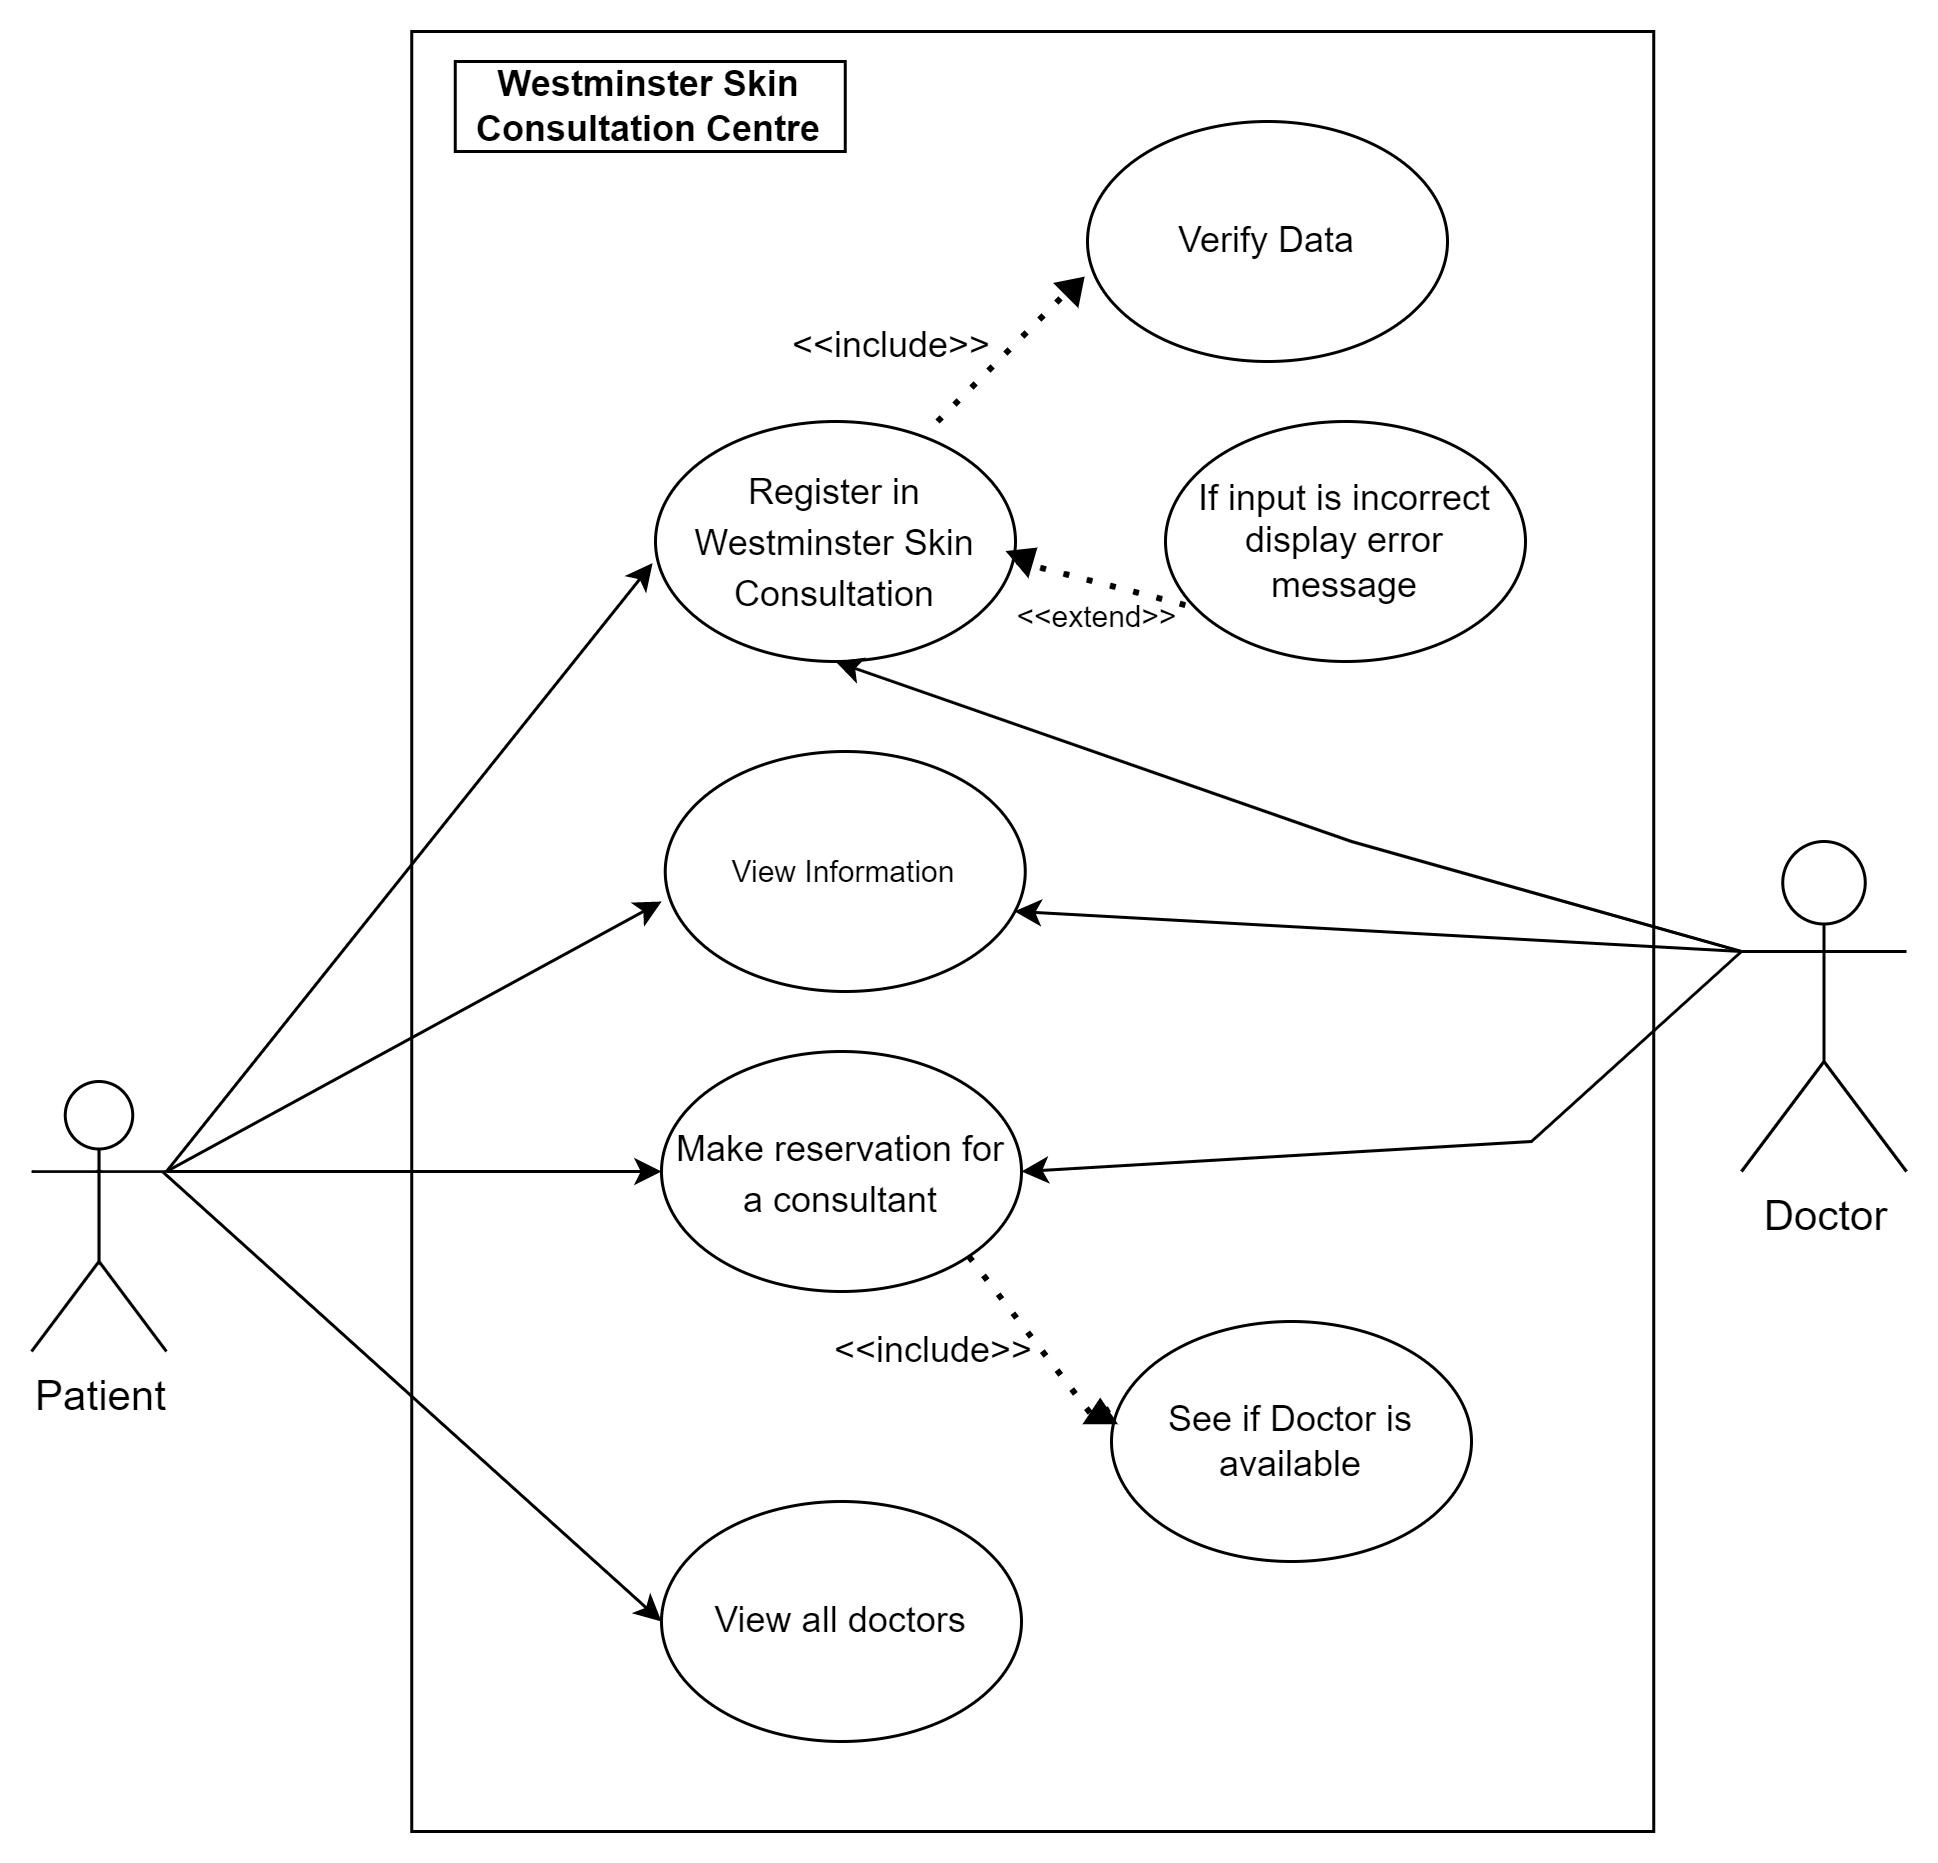

The diagram above was exported from draw.io. Its source (the exported page's mxGraphModel, read from the mxfile embedded in the PNG):
<mxGraphModel dx="1038" dy="649" grid="1" gridSize="10" guides="1" tooltips="1" connect="1" arrows="1" fold="1" page="1" pageScale="1" pageWidth="827" pageHeight="1169" math="0" shadow="0">
  <root>
    <mxCell id="0" />
    <mxCell id="1" parent="0" />
    <mxCell id="MjFWPrk2KQWE3Byjq5Gm-1" value="" style="rounded=0;whiteSpace=wrap;html=1;" parent="1" vertex="1">
      <mxGeometry x="186.75" y="50" width="414" height="600" as="geometry" />
    </mxCell>
    <mxCell id="MjFWPrk2KQWE3Byjq5Gm-2" value="&lt;font style=&quot;font-size: 14px;&quot;&gt;Patient&lt;/font&gt;" style="shape=umlActor;verticalLabelPosition=bottom;verticalAlign=top;html=1;outlineConnect=0;" parent="1" vertex="1">
      <mxGeometry x="60" y="400" width="45" height="90" as="geometry" />
    </mxCell>
    <mxCell id="MjFWPrk2KQWE3Byjq5Gm-3" value="&lt;font style=&quot;font-size: 14px;&quot;&gt;Doctor&lt;/font&gt;" style="shape=umlActor;verticalLabelPosition=bottom;verticalAlign=top;html=1;outlineConnect=0;" parent="1" vertex="1">
      <mxGeometry x="630" y="320" width="55" height="110" as="geometry" />
    </mxCell>
    <mxCell id="MjFWPrk2KQWE3Byjq5Gm-5" value="&lt;span style=&quot;font-size: 12px;&quot;&gt;Register in Westminster Skin Consultation&lt;/span&gt;" style="ellipse;whiteSpace=wrap;html=1;fontSize=14;" parent="1" vertex="1">
      <mxGeometry x="268" y="180" width="120" height="80" as="geometry" />
    </mxCell>
    <mxCell id="MjFWPrk2KQWE3Byjq5Gm-7" value="&lt;font style=&quot;font-size: 12px;&quot;&gt;Make reservation for a consultant&lt;br&gt;&lt;/font&gt;" style="ellipse;whiteSpace=wrap;html=1;fontSize=14;" parent="1" vertex="1">
      <mxGeometry x="270" y="390" width="120" height="80" as="geometry" />
    </mxCell>
    <mxCell id="MjFWPrk2KQWE3Byjq5Gm-8" value="" style="endArrow=classic;html=1;rounded=0;fontSize=12;entryX=-0.008;entryY=0.59;entryDx=0;entryDy=0;entryPerimeter=0;exitX=1;exitY=0.3333333333333333;exitDx=0;exitDy=0;exitPerimeter=0;" parent="1" source="MjFWPrk2KQWE3Byjq5Gm-2" target="MjFWPrk2KQWE3Byjq5Gm-5" edge="1">
      <mxGeometry width="50" height="50" relative="1" as="geometry">
        <mxPoint x="105" y="475" as="sourcePoint" />
        <mxPoint x="155" y="425" as="targetPoint" />
      </mxGeometry>
    </mxCell>
    <mxCell id="MjFWPrk2KQWE3Byjq5Gm-9" value="" style="endArrow=classic;html=1;rounded=0;fontSize=12;entryX=0;entryY=0.5;entryDx=0;entryDy=0;exitX=1;exitY=0.3333333333333333;exitDx=0;exitDy=0;exitPerimeter=0;" parent="1" source="MjFWPrk2KQWE3Byjq5Gm-2" target="MjFWPrk2KQWE3Byjq5Gm-7" edge="1">
      <mxGeometry width="50" height="50" relative="1" as="geometry">
        <mxPoint x="110" y="430" as="sourcePoint" />
        <mxPoint x="324.03999999999996" y="404.99999999999994" as="targetPoint" />
      </mxGeometry>
    </mxCell>
    <mxCell id="MjFWPrk2KQWE3Byjq5Gm-10" value="Verify Data" style="ellipse;whiteSpace=wrap;html=1;fontSize=12;" parent="1" vertex="1">
      <mxGeometry x="412" y="80" width="120" height="80" as="geometry" />
    </mxCell>
    <mxCell id="MjFWPrk2KQWE3Byjq5Gm-11" value="If input is incorrect display error message" style="ellipse;whiteSpace=wrap;html=1;fontSize=12;" parent="1" vertex="1">
      <mxGeometry x="438" y="180" width="120" height="80" as="geometry" />
    </mxCell>
    <mxCell id="MjFWPrk2KQWE3Byjq5Gm-14" value="" style="endArrow=none;dashed=1;html=1;dashPattern=1 3;strokeWidth=2;rounded=0;fontSize=12;" parent="1" edge="1">
      <mxGeometry width="50" height="50" relative="1" as="geometry">
        <mxPoint x="362" y="180" as="sourcePoint" />
        <mxPoint x="412" y="130" as="targetPoint" />
      </mxGeometry>
    </mxCell>
    <mxCell id="MjFWPrk2KQWE3Byjq5Gm-16" value="" style="endArrow=none;dashed=1;html=1;dashPattern=1 3;strokeWidth=2;rounded=0;fontSize=12;entryX=0.074;entryY=0.772;entryDx=0;entryDy=0;entryPerimeter=0;exitX=1.004;exitY=0.584;exitDx=0;exitDy=0;exitPerimeter=0;" parent="1" source="MjFWPrk2KQWE3Byjq5Gm-5" target="MjFWPrk2KQWE3Byjq5Gm-11" edge="1">
      <mxGeometry width="50" height="50" relative="1" as="geometry">
        <mxPoint x="387" y="230" as="sourcePoint" />
        <mxPoint x="437" y="180" as="targetPoint" />
      </mxGeometry>
    </mxCell>
    <mxCell id="MjFWPrk2KQWE3Byjq5Gm-17" value="" style="triangle;whiteSpace=wrap;html=1;fontSize=12;rotation=-45;fillColor=#000000;" parent="1" vertex="1">
      <mxGeometry x="404" y="130" width="7.5" height="10" as="geometry" />
    </mxCell>
    <mxCell id="MjFWPrk2KQWE3Byjq5Gm-20" value="" style="triangle;whiteSpace=wrap;html=1;fontSize=12;rotation=-40;fillColor=#000000;" parent="1" vertex="1">
      <mxGeometry x="388" y="220" width="7.5" height="10" as="geometry" />
    </mxCell>
    <mxCell id="MjFWPrk2KQWE3Byjq5Gm-21" value="View all doctors" style="ellipse;whiteSpace=wrap;html=1;fontSize=12;fillColor=#FFFFFF;strokeColor=#000000;" parent="1" vertex="1">
      <mxGeometry x="270" y="540" width="120" height="80" as="geometry" />
    </mxCell>
    <mxCell id="MjFWPrk2KQWE3Byjq5Gm-30" value="" style="endArrow=classic;html=1;rounded=0;fontSize=12;exitX=0.973;exitY=0.335;exitDx=0;exitDy=0;exitPerimeter=0;entryX=0;entryY=0.5;entryDx=0;entryDy=0;" parent="1" source="MjFWPrk2KQWE3Byjq5Gm-2" target="MjFWPrk2KQWE3Byjq5Gm-21" edge="1">
      <mxGeometry width="50" height="50" relative="1" as="geometry">
        <mxPoint x="110" y="430" as="sourcePoint" />
        <mxPoint x="230" y="360" as="targetPoint" />
      </mxGeometry>
    </mxCell>
    <mxCell id="MjFWPrk2KQWE3Byjq5Gm-31" value="See if Doctor is available" style="ellipse;whiteSpace=wrap;html=1;strokeColor=#000000;fontSize=12;fillColor=#FFFFFF;" parent="1" vertex="1">
      <mxGeometry x="420" y="480" width="120" height="80" as="geometry" />
    </mxCell>
    <mxCell id="MjFWPrk2KQWE3Byjq5Gm-32" value="" style="endArrow=none;dashed=1;html=1;dashPattern=1 3;strokeWidth=2;rounded=0;fontSize=12;exitX=1;exitY=1;exitDx=0;exitDy=0;entryX=0.004;entryY=0.415;entryDx=0;entryDy=0;entryPerimeter=0;startArrow=none;" parent="1" source="MjFWPrk2KQWE3Byjq5Gm-33" target="MjFWPrk2KQWE3Byjq5Gm-31" edge="1">
      <mxGeometry width="50" height="50" relative="1" as="geometry">
        <mxPoint x="384.75" y="500" as="sourcePoint" />
        <mxPoint x="434.75" y="450" as="targetPoint" />
      </mxGeometry>
    </mxCell>
    <mxCell id="MjFWPrk2KQWE3Byjq5Gm-33" value="" style="triangle;whiteSpace=wrap;html=1;fontSize=12;rotation=-90;fillColor=#000000;" parent="1" vertex="1">
      <mxGeometry x="412.5" y="505" width="7.5" height="10" as="geometry" />
    </mxCell>
    <mxCell id="MjFWPrk2KQWE3Byjq5Gm-34" value="" style="endArrow=none;dashed=1;html=1;dashPattern=1 3;strokeWidth=2;rounded=0;fontSize=12;exitX=1;exitY=1;exitDx=0;exitDy=0;entryX=0.004;entryY=0.415;entryDx=0;entryDy=0;entryPerimeter=0;" parent="1" source="MjFWPrk2KQWE3Byjq5Gm-7" target="MjFWPrk2KQWE3Byjq5Gm-33" edge="1">
      <mxGeometry width="50" height="50" relative="1" as="geometry">
        <mxPoint x="372.42640687119285" y="483.2842712474619" as="sourcePoint" />
        <mxPoint x="420.48" y="513.1999999999999" as="targetPoint" />
      </mxGeometry>
    </mxCell>
    <mxCell id="MjFWPrk2KQWE3Byjq5Gm-35" value="" style="endArrow=classic;html=1;rounded=0;fontSize=12;entryX=1;entryY=0.5;entryDx=0;entryDy=0;exitX=0;exitY=0.3333333333333333;exitDx=0;exitDy=0;exitPerimeter=0;" parent="1" source="MjFWPrk2KQWE3Byjq5Gm-3" target="MjFWPrk2KQWE3Byjq5Gm-7" edge="1">
      <mxGeometry width="50" height="50" relative="1" as="geometry">
        <mxPoint x="630" y="355" as="sourcePoint" />
        <mxPoint x="680" y="305" as="targetPoint" />
        <Array as="points">
          <mxPoint x="560" y="420" />
        </Array>
      </mxGeometry>
    </mxCell>
    <mxCell id="MjFWPrk2KQWE3Byjq5Gm-36" value="" style="endArrow=classic;html=1;rounded=0;fontSize=12;entryX=0.5;entryY=1;entryDx=0;entryDy=0;exitX=0;exitY=0.3333333333333333;exitDx=0;exitDy=0;exitPerimeter=0;" parent="1" source="MjFWPrk2KQWE3Byjq5Gm-3" target="MjFWPrk2KQWE3Byjq5Gm-5" edge="1">
      <mxGeometry width="50" height="50" relative="1" as="geometry">
        <mxPoint x="310" y="330" as="sourcePoint" />
        <mxPoint x="360" y="280" as="targetPoint" />
        <Array as="points">
          <mxPoint x="500" y="320" />
        </Array>
      </mxGeometry>
    </mxCell>
    <mxCell id="MjFWPrk2KQWE3Byjq5Gm-38" value="&amp;lt;&amp;lt;include&amp;gt;&amp;gt;" style="text;html=1;strokeColor=none;fillColor=none;align=center;verticalAlign=middle;whiteSpace=wrap;rounded=0;fontSize=12;" parent="1" vertex="1">
      <mxGeometry x="316.75" y="140" width="60" height="30" as="geometry" />
    </mxCell>
    <mxCell id="MjFWPrk2KQWE3Byjq5Gm-40" value="&amp;lt;&amp;lt;include&amp;gt;&amp;gt;" style="text;html=1;strokeColor=none;fillColor=none;align=center;verticalAlign=middle;whiteSpace=wrap;rounded=0;fontSize=12;" parent="1" vertex="1">
      <mxGeometry x="331.25" y="475" width="60" height="30" as="geometry" />
    </mxCell>
    <mxCell id="MjFWPrk2KQWE3Byjq5Gm-41" value="&lt;font style=&quot;font-size: 10px;&quot;&gt;&amp;lt;&amp;lt;extend&amp;gt;&amp;gt;&lt;/font&gt;" style="text;html=1;strokeColor=none;fillColor=none;align=center;verticalAlign=middle;whiteSpace=wrap;rounded=0;fontSize=12;" parent="1" vertex="1">
      <mxGeometry x="395.5" y="230" width="38.75" height="30" as="geometry" />
    </mxCell>
    <mxCell id="MjFWPrk2KQWE3Byjq5Gm-42" value="View Information" style="ellipse;whiteSpace=wrap;html=1;strokeColor=#000000;fontSize=10;fillColor=#FFFFFF;" parent="1" vertex="1">
      <mxGeometry x="271.25" y="290" width="120" height="80" as="geometry" />
    </mxCell>
    <mxCell id="MjFWPrk2KQWE3Byjq5Gm-43" value="" style="endArrow=classic;html=1;rounded=0;fontSize=10;entryX=-0.01;entryY=0.625;entryDx=0;entryDy=0;entryPerimeter=0;" parent="1" target="MjFWPrk2KQWE3Byjq5Gm-42" edge="1">
      <mxGeometry width="50" height="50" relative="1" as="geometry">
        <mxPoint x="105" y="430" as="sourcePoint" />
        <mxPoint x="155" y="380" as="targetPoint" />
      </mxGeometry>
    </mxCell>
    <mxCell id="MjFWPrk2KQWE3Byjq5Gm-45" value="" style="endArrow=classic;html=1;rounded=0;fontSize=10;exitX=0;exitY=0.3333333333333333;exitDx=0;exitDy=0;exitPerimeter=0;entryX=0.97;entryY=0.666;entryDx=0;entryDy=0;entryPerimeter=0;" parent="1" source="MjFWPrk2KQWE3Byjq5Gm-3" target="MjFWPrk2KQWE3Byjq5Gm-42" edge="1">
      <mxGeometry width="50" height="50" relative="1" as="geometry">
        <mxPoint x="630" y="355" as="sourcePoint" />
        <mxPoint x="680" y="305" as="targetPoint" />
      </mxGeometry>
    </mxCell>
    <mxCell id="xY_vXyWrHusC97XV0ydf-1" value="&lt;b&gt;Westminster Skin Consultation Centre&lt;/b&gt;" style="text;html=1;strokeColor=default;fillColor=none;align=center;verticalAlign=middle;whiteSpace=wrap;rounded=0;" vertex="1" parent="1">
      <mxGeometry x="201.25" y="60" width="130" height="30" as="geometry" />
    </mxCell>
  </root>
</mxGraphModel>